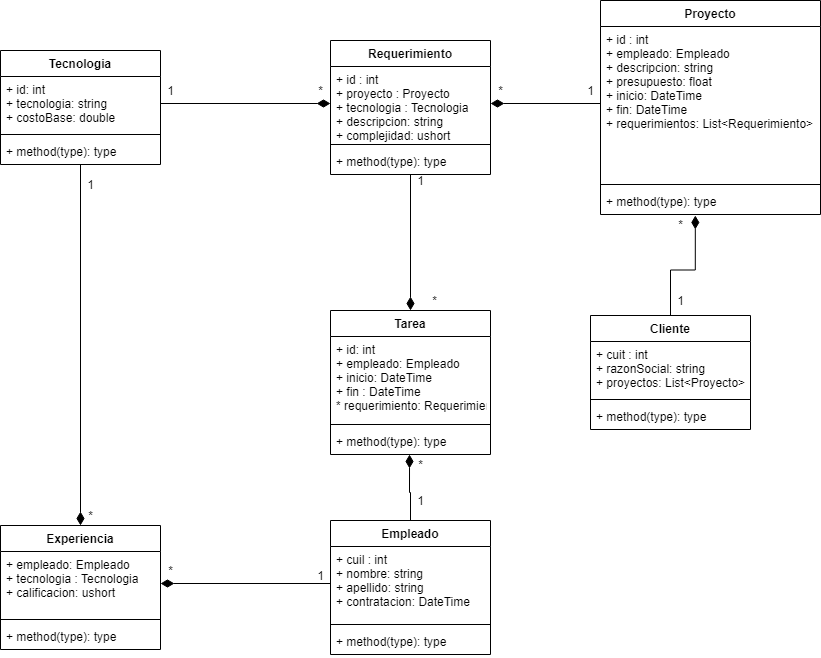

The diagram above was exported from draw.io. Its source (the exported page's mxGraphModel, read from the mxfile embedded in the PNG):
<mxGraphModel dx="1962" dy="790" grid="1" gridSize="10" guides="1" tooltips="1" connect="1" arrows="1" fold="1" page="1" pageScale="1" pageWidth="827" pageHeight="1169" math="0" shadow="0">
  <root>
    <mxCell id="0" />
    <mxCell id="1" parent="0" />
    <mxCell id="33" style="edgeStyle=orthogonalEdgeStyle;rounded=0;orthogonalLoop=1;jettySize=auto;html=1;entryX=0.5;entryY=0;entryDx=0;entryDy=0;endArrow=diamondThin;endFill=1;endSize=11;strokeWidth=1;" parent="1" source="2" target="26" edge="1">
      <mxGeometry relative="1" as="geometry" />
    </mxCell>
    <mxCell id="2" value="Tecnologia" style="swimlane;fontStyle=1;align=center;verticalAlign=top;childLayout=stackLayout;horizontal=1;startSize=26;horizontalStack=0;resizeParent=1;resizeParentMax=0;resizeLast=0;collapsible=1;marginBottom=0;" parent="1" vertex="1">
      <mxGeometry x="-20" y="60" width="160" height="114" as="geometry" />
    </mxCell>
    <mxCell id="3" value="+ id: int&#10;+ tecnologia: string&#10;+ costoBase: double  " style="text;strokeColor=none;fillColor=none;align=left;verticalAlign=top;spacingLeft=4;spacingRight=4;overflow=hidden;rotatable=0;points=[[0,0.5],[1,0.5]];portConstraint=eastwest;" parent="2" vertex="1">
      <mxGeometry y="26" width="160" height="54" as="geometry" />
    </mxCell>
    <mxCell id="4" value="" style="line;strokeWidth=1;fillColor=none;align=left;verticalAlign=middle;spacingTop=-1;spacingLeft=3;spacingRight=3;rotatable=0;labelPosition=right;points=[];portConstraint=eastwest;" parent="2" vertex="1">
      <mxGeometry y="80" width="160" height="8" as="geometry" />
    </mxCell>
    <mxCell id="5" value="+ method(type): type" style="text;strokeColor=none;fillColor=none;align=left;verticalAlign=top;spacingLeft=4;spacingRight=4;overflow=hidden;rotatable=0;points=[[0,0.5],[1,0.5]];portConstraint=eastwest;" parent="2" vertex="1">
      <mxGeometry y="88" width="160" height="26" as="geometry" />
    </mxCell>
    <mxCell id="42" style="edgeStyle=orthogonalEdgeStyle;rounded=0;orthogonalLoop=1;jettySize=auto;html=1;entryX=0.5;entryY=0;entryDx=0;entryDy=0;endArrow=diamondThin;endFill=1;endSize=11;strokeWidth=1;" parent="1" source="6" target="14" edge="1">
      <mxGeometry relative="1" as="geometry" />
    </mxCell>
    <mxCell id="6" value="Requerimiento" style="swimlane;fontStyle=1;align=center;verticalAlign=top;childLayout=stackLayout;horizontal=1;startSize=26;horizontalStack=0;resizeParent=1;resizeParentMax=0;resizeLast=0;collapsible=1;marginBottom=0;" parent="1" vertex="1">
      <mxGeometry x="310" y="50" width="160" height="134" as="geometry" />
    </mxCell>
    <mxCell id="7" value="+ id : int&#10;+ proyecto : Proyecto&#10;+ tecnologia : Tecnologia&#10;+ descripcion: string&#10;+ complejidad: ushort" style="text;strokeColor=none;fillColor=none;align=left;verticalAlign=top;spacingLeft=4;spacingRight=4;overflow=hidden;rotatable=0;points=[[0,0.5],[1,0.5]];portConstraint=eastwest;" parent="6" vertex="1">
      <mxGeometry y="26" width="160" height="74" as="geometry" />
    </mxCell>
    <mxCell id="8" value="" style="line;strokeWidth=1;fillColor=none;align=left;verticalAlign=middle;spacingTop=-1;spacingLeft=3;spacingRight=3;rotatable=0;labelPosition=right;points=[];portConstraint=eastwest;" parent="6" vertex="1">
      <mxGeometry y="100" width="160" height="8" as="geometry" />
    </mxCell>
    <mxCell id="9" value="+ method(type): type" style="text;strokeColor=none;fillColor=none;align=left;verticalAlign=top;spacingLeft=4;spacingRight=4;overflow=hidden;rotatable=0;points=[[0,0.5],[1,0.5]];portConstraint=eastwest;" parent="6" vertex="1">
      <mxGeometry y="108" width="160" height="26" as="geometry" />
    </mxCell>
    <mxCell id="10" value="Proyecto&#10;" style="swimlane;fontStyle=1;align=center;verticalAlign=top;childLayout=stackLayout;horizontal=1;startSize=26;horizontalStack=0;resizeParent=1;resizeParentMax=0;resizeLast=0;collapsible=1;marginBottom=0;" parent="1" vertex="1">
      <mxGeometry x="580" y="10" width="220" height="214" as="geometry" />
    </mxCell>
    <mxCell id="11" value="+ id : int&#10;+ empleado: Empleado&#10;+ descripcion: string&#10;+ presupuesto: float&#10;+ inicio: DateTime&#10;+ fin: DateTime&#10;+ requerimientos: List&lt;Requerimiento&gt;" style="text;strokeColor=none;fillColor=none;align=left;verticalAlign=top;spacingLeft=4;spacingRight=4;overflow=hidden;rotatable=0;points=[[0,0.5],[1,0.5]];portConstraint=eastwest;" parent="10" vertex="1">
      <mxGeometry y="26" width="220" height="154" as="geometry" />
    </mxCell>
    <mxCell id="12" value="" style="line;strokeWidth=1;fillColor=none;align=left;verticalAlign=middle;spacingTop=-1;spacingLeft=3;spacingRight=3;rotatable=0;labelPosition=right;points=[];portConstraint=eastwest;" parent="10" vertex="1">
      <mxGeometry y="180" width="220" height="8" as="geometry" />
    </mxCell>
    <mxCell id="13" value="+ method(type): type" style="text;strokeColor=none;fillColor=none;align=left;verticalAlign=top;spacingLeft=4;spacingRight=4;overflow=hidden;rotatable=0;points=[[0,0.5],[1,0.5]];portConstraint=eastwest;" parent="10" vertex="1">
      <mxGeometry y="188" width="220" height="26" as="geometry" />
    </mxCell>
    <mxCell id="14" value="Tarea&#10;" style="swimlane;fontStyle=1;align=center;verticalAlign=top;childLayout=stackLayout;horizontal=1;startSize=26;horizontalStack=0;resizeParent=1;resizeParentMax=0;resizeLast=0;collapsible=1;marginBottom=0;" parent="1" vertex="1">
      <mxGeometry x="310" y="320" width="160" height="144" as="geometry" />
    </mxCell>
    <mxCell id="15" value="+ id: int&#10;+ empleado: Empleado&#10;+ inicio: DateTime&#10;+ fin : DateTime&#10;* requerimiento: Requerimiento" style="text;strokeColor=none;fillColor=none;align=left;verticalAlign=top;spacingLeft=4;spacingRight=4;overflow=hidden;rotatable=0;points=[[0,0.5],[1,0.5]];portConstraint=eastwest;" parent="14" vertex="1">
      <mxGeometry y="26" width="160" height="84" as="geometry" />
    </mxCell>
    <mxCell id="16" value="" style="line;strokeWidth=1;fillColor=none;align=left;verticalAlign=middle;spacingTop=-1;spacingLeft=3;spacingRight=3;rotatable=0;labelPosition=right;points=[];portConstraint=eastwest;" parent="14" vertex="1">
      <mxGeometry y="110" width="160" height="8" as="geometry" />
    </mxCell>
    <mxCell id="17" value="+ method(type): type" style="text;strokeColor=none;fillColor=none;align=left;verticalAlign=top;spacingLeft=4;spacingRight=4;overflow=hidden;rotatable=0;points=[[0,0.5],[1,0.5]];portConstraint=eastwest;" parent="14" vertex="1">
      <mxGeometry y="118" width="160" height="26" as="geometry" />
    </mxCell>
    <mxCell id="30" style="edgeStyle=orthogonalEdgeStyle;rounded=0;orthogonalLoop=1;jettySize=auto;html=1;entryX=0.431;entryY=1.038;entryDx=0;entryDy=0;entryPerimeter=0;endArrow=diamondThin;endFill=1;strokeWidth=1;endSize=11;" parent="1" source="18" target="13" edge="1">
      <mxGeometry relative="1" as="geometry">
        <mxPoint x="650" y="230" as="targetPoint" />
      </mxGeometry>
    </mxCell>
    <mxCell id="18" value="Cliente&#10;" style="swimlane;fontStyle=1;align=center;verticalAlign=top;childLayout=stackLayout;horizontal=1;startSize=26;horizontalStack=0;resizeParent=1;resizeParentMax=0;resizeLast=0;collapsible=1;marginBottom=0;" parent="1" vertex="1">
      <mxGeometry x="570" y="325" width="160" height="114" as="geometry" />
    </mxCell>
    <mxCell id="19" value="+ cuit : int&#10;+ razonSocial: string&#10;+ proyectos: List&lt;Proyecto&gt;" style="text;strokeColor=none;fillColor=none;align=left;verticalAlign=top;spacingLeft=4;spacingRight=4;overflow=hidden;rotatable=0;points=[[0,0.5],[1,0.5]];portConstraint=eastwest;" parent="18" vertex="1">
      <mxGeometry y="26" width="160" height="54" as="geometry" />
    </mxCell>
    <mxCell id="20" value="" style="line;strokeWidth=1;fillColor=none;align=left;verticalAlign=middle;spacingTop=-1;spacingLeft=3;spacingRight=3;rotatable=0;labelPosition=right;points=[];portConstraint=eastwest;" parent="18" vertex="1">
      <mxGeometry y="80" width="160" height="8" as="geometry" />
    </mxCell>
    <mxCell id="21" value="+ method(type): type" style="text;strokeColor=none;fillColor=none;align=left;verticalAlign=top;spacingLeft=4;spacingRight=4;overflow=hidden;rotatable=0;points=[[0,0.5],[1,0.5]];portConstraint=eastwest;" parent="18" vertex="1">
      <mxGeometry y="88" width="160" height="26" as="geometry" />
    </mxCell>
    <mxCell id="43" style="edgeStyle=orthogonalEdgeStyle;rounded=0;orthogonalLoop=1;jettySize=auto;html=1;entryX=0.494;entryY=1;entryDx=0;entryDy=0;entryPerimeter=0;endArrow=diamondThin;endFill=1;endSize=11;strokeWidth=1;exitX=0.5;exitY=0;exitDx=0;exitDy=0;" parent="1" source="22" target="17" edge="1">
      <mxGeometry relative="1" as="geometry" />
    </mxCell>
    <mxCell id="22" value="Empleado&#10;" style="swimlane;fontStyle=1;align=center;verticalAlign=top;childLayout=stackLayout;horizontal=1;startSize=26;horizontalStack=0;resizeParent=1;resizeParentMax=0;resizeLast=0;collapsible=1;marginBottom=0;" parent="1" vertex="1">
      <mxGeometry x="310" y="530" width="160" height="134" as="geometry" />
    </mxCell>
    <mxCell id="23" value="+ cuil : int&#10;+ nombre: string&#10;+ apellido: string&#10;+ contratacion: DateTime" style="text;strokeColor=none;fillColor=none;align=left;verticalAlign=top;spacingLeft=4;spacingRight=4;overflow=hidden;rotatable=0;points=[[0,0.5],[1,0.5]];portConstraint=eastwest;" parent="22" vertex="1">
      <mxGeometry y="26" width="160" height="74" as="geometry" />
    </mxCell>
    <mxCell id="24" value="" style="line;strokeWidth=1;fillColor=none;align=left;verticalAlign=middle;spacingTop=-1;spacingLeft=3;spacingRight=3;rotatable=0;labelPosition=right;points=[];portConstraint=eastwest;" parent="22" vertex="1">
      <mxGeometry y="100" width="160" height="8" as="geometry" />
    </mxCell>
    <mxCell id="25" value="+ method(type): type" style="text;strokeColor=none;fillColor=none;align=left;verticalAlign=top;spacingLeft=4;spacingRight=4;overflow=hidden;rotatable=0;points=[[0,0.5],[1,0.5]];portConstraint=eastwest;" parent="22" vertex="1">
      <mxGeometry y="108" width="160" height="26" as="geometry" />
    </mxCell>
    <mxCell id="26" value="Experiencia" style="swimlane;fontStyle=1;align=center;verticalAlign=top;childLayout=stackLayout;horizontal=1;startSize=26;horizontalStack=0;resizeParent=1;resizeParentMax=0;resizeLast=0;collapsible=1;marginBottom=0;" parent="1" vertex="1">
      <mxGeometry x="-20" y="535" width="160" height="124" as="geometry" />
    </mxCell>
    <mxCell id="27" value="+ empleado: Empleado&#10;+ tecnologia : Tecnologia&#10;+ calificacion: ushort" style="text;strokeColor=none;fillColor=none;align=left;verticalAlign=top;spacingLeft=4;spacingRight=4;overflow=hidden;rotatable=0;points=[[0,0.5],[1,0.5]];portConstraint=eastwest;" parent="26" vertex="1">
      <mxGeometry y="26" width="160" height="64" as="geometry" />
    </mxCell>
    <mxCell id="28" value="" style="line;strokeWidth=1;fillColor=none;align=left;verticalAlign=middle;spacingTop=-1;spacingLeft=3;spacingRight=3;rotatable=0;labelPosition=right;points=[];portConstraint=eastwest;" parent="26" vertex="1">
      <mxGeometry y="90" width="160" height="8" as="geometry" />
    </mxCell>
    <mxCell id="29" value="+ method(type): type" style="text;strokeColor=none;fillColor=none;align=left;verticalAlign=top;spacingLeft=4;spacingRight=4;overflow=hidden;rotatable=0;points=[[0,0.5],[1,0.5]];portConstraint=eastwest;" parent="26" vertex="1">
      <mxGeometry y="98" width="160" height="26" as="geometry" />
    </mxCell>
    <mxCell id="31" value="1" style="text;html=1;align=center;verticalAlign=middle;resizable=0;points=[];autosize=1;strokeColor=none;" parent="1" vertex="1">
      <mxGeometry x="650" y="300" width="20" height="20" as="geometry" />
    </mxCell>
    <mxCell id="32" value="*" style="text;html=1;align=center;verticalAlign=middle;resizable=0;points=[];autosize=1;strokeColor=none;" parent="1" vertex="1">
      <mxGeometry x="650" y="224" width="20" height="20" as="geometry" />
    </mxCell>
    <mxCell id="34" value="*" style="text;html=1;align=center;verticalAlign=middle;resizable=0;points=[];autosize=1;strokeColor=none;" parent="1" vertex="1">
      <mxGeometry x="60" y="515" width="20" height="20" as="geometry" />
    </mxCell>
    <mxCell id="35" value="1" style="text;html=1;align=center;verticalAlign=middle;resizable=0;points=[];autosize=1;strokeColor=none;" parent="1" vertex="1">
      <mxGeometry x="60" y="184" width="20" height="20" as="geometry" />
    </mxCell>
    <mxCell id="36" style="edgeStyle=orthogonalEdgeStyle;rounded=0;orthogonalLoop=1;jettySize=auto;html=1;entryX=0;entryY=0.5;entryDx=0;entryDy=0;endArrow=diamondThin;endFill=1;endSize=11;strokeWidth=1;" parent="1" source="3" target="7" edge="1">
      <mxGeometry relative="1" as="geometry" />
    </mxCell>
    <mxCell id="37" value="1" style="text;html=1;align=center;verticalAlign=middle;resizable=0;points=[];autosize=1;strokeColor=none;" parent="1" vertex="1">
      <mxGeometry x="140" y="90" width="20" height="20" as="geometry" />
    </mxCell>
    <mxCell id="38" value="*" style="text;html=1;align=center;verticalAlign=middle;resizable=0;points=[];autosize=1;strokeColor=none;" parent="1" vertex="1">
      <mxGeometry x="290" y="90" width="20" height="20" as="geometry" />
    </mxCell>
    <mxCell id="39" style="edgeStyle=orthogonalEdgeStyle;rounded=0;orthogonalLoop=1;jettySize=auto;html=1;entryX=1;entryY=0.5;entryDx=0;entryDy=0;endArrow=diamondThin;endFill=1;endSize=11;strokeWidth=1;" parent="1" source="11" target="7" edge="1">
      <mxGeometry relative="1" as="geometry" />
    </mxCell>
    <mxCell id="40" value="*" style="text;html=1;align=center;verticalAlign=middle;resizable=0;points=[];autosize=1;strokeColor=none;" parent="1" vertex="1">
      <mxGeometry x="470" y="90" width="20" height="20" as="geometry" />
    </mxCell>
    <mxCell id="41" value="1" style="text;html=1;align=center;verticalAlign=middle;resizable=0;points=[];autosize=1;strokeColor=none;" parent="1" vertex="1">
      <mxGeometry x="560" y="90" width="20" height="20" as="geometry" />
    </mxCell>
    <mxCell id="44" value="1" style="text;html=1;align=center;verticalAlign=middle;resizable=0;points=[];autosize=1;strokeColor=none;" parent="1" vertex="1">
      <mxGeometry x="390" y="180" width="20" height="20" as="geometry" />
    </mxCell>
    <mxCell id="45" value="*" style="text;html=1;align=center;verticalAlign=middle;resizable=0;points=[];autosize=1;strokeColor=none;" parent="1" vertex="1">
      <mxGeometry x="404" y="300" width="20" height="20" as="geometry" />
    </mxCell>
    <mxCell id="46" value="*" style="text;html=1;align=center;verticalAlign=middle;resizable=0;points=[];autosize=1;strokeColor=none;" parent="1" vertex="1">
      <mxGeometry x="390" y="464" width="20" height="20" as="geometry" />
    </mxCell>
    <mxCell id="47" value="1" style="text;html=1;align=center;verticalAlign=middle;resizable=0;points=[];autosize=1;strokeColor=none;" parent="1" vertex="1">
      <mxGeometry x="390" y="500" width="20" height="20" as="geometry" />
    </mxCell>
    <mxCell id="48" style="edgeStyle=orthogonalEdgeStyle;rounded=0;orthogonalLoop=1;jettySize=auto;html=1;entryX=1;entryY=0.5;entryDx=0;entryDy=0;endArrow=diamondThin;endFill=1;endSize=11;strokeWidth=1;" parent="1" source="23" target="27" edge="1">
      <mxGeometry relative="1" as="geometry" />
    </mxCell>
    <mxCell id="49" value="*" style="text;html=1;align=center;verticalAlign=middle;resizable=0;points=[];autosize=1;strokeColor=none;" parent="1" vertex="1">
      <mxGeometry x="140" y="570" width="20" height="20" as="geometry" />
    </mxCell>
    <mxCell id="50" value="1" style="text;html=1;align=center;verticalAlign=middle;resizable=0;points=[];autosize=1;strokeColor=none;" parent="1" vertex="1">
      <mxGeometry x="290" y="575" width="20" height="20" as="geometry" />
    </mxCell>
  </root>
</mxGraphModel>